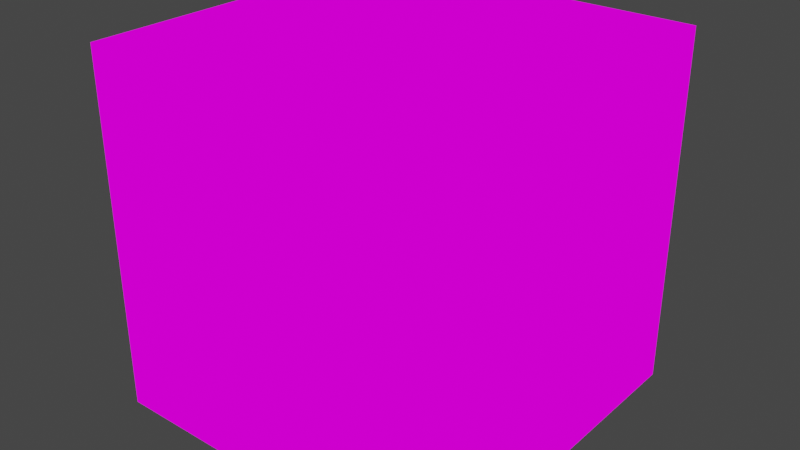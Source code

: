 # Source: item_block.blend  (saved by Blender 2.82.7; exported with 4.5.12 LTS)
import bpy
from mathutils import Matrix  # noqa: F401  (used for matrix-valued properties, if any)

bpy.ops.wm.read_factory_settings(use_empty=True)
scene = bpy.context.scene
scene.name = 'Scene'

# ---- collections
col_collection = bpy.data.collections.new('Collection'); scene.collection.children.link(col_collection)

# ---- images (referenced by path relative to the original .blend; pixels are not part of the script)
import os
ASSET_DIR = os.environ.get("B2B_ASSET_DIR", "")  # directory of the original .blend (textures are referenced by path, not embedded)
HERE = os.path.dirname(os.path.abspath(__file__))  # packed textures are extracted next to this script under _unpacked/

def load_image(name, relpath, width, height, colorspace="sRGB"):
    """Load a texture the original file referenced (path relative to the .blend, or extracted next to this script)."""
    p = next((c for c in (os.path.join(HERE, relpath), os.path.join(ASSET_DIR, relpath)) if relpath and os.path.exists(c)), "")
    if p:
        img = bpy.data.images.load(p, check_existing=True)
        img.name = name
    else:  # same state as the original file: an image datablock whose file is absent (Cycles renders it pink)
        img = bpy.data.images.new(name, width, height)
        img.source = "FILE"
        img.filepath = "//" + (relpath or name)
    img.colorspace_settings.name = colorspace
    return img
img_item_block_b_pl_tga = load_image('item_block_b_pl.tga', 'nitro_tga/item_block_b_pl.tga', 1024, 1024, 'sRGB')

# ---- materials (node trees are filled in below, after node groups)
mat_item_block_b = bpy.data.materials.new('item_block_b')
mat_item_block_b.surface_render_method = 'BLENDED'
mat_item_block_b.blend_method = 'BLEND'
mat_item_block_b.use_transparent_shadow = False

# ---- material node trees
mat_item_block_b.use_nodes = True; mat_item_block_b.node_tree.nodes.clear()
_N = mat_item_block_b.node_tree.nodes; _L = mat_item_block_b.node_tree.links
n0 = _N.new('ShaderNodeMix'); n0.name = 'Mix'; n0.location = (0, 0)
n0.data_type = 'RGBA'
n0.inputs[0].default_value = 0.0
n1 = _N.new('ShaderNodeMix'); n1.name = 'nns_node_alpha'; n1.location = (0, 0)
n1.data_type = 'RGBA'
n1.blend_type = 'MULTIPLY'
n1.inputs[0].default_value = 1.0
n1.inputs[7].default_value = (1.0, 1.0, 1.0, 1.0)
n2 = _N.new('ShaderNodeTexImage'); n2.name = 'nns_node_image'; n2.location = (0, 0)
n2.image = img_item_block_b_pl_tga
n2.interpolation = 'Closest'
n3 = _N.new('ShaderNodeSeparateXYZ'); n3.name = 'Separate XYZ'; n3.location = (0, 0)
n4 = _N.new('ShaderNodeUVMap'); n4.name = 'UV Map'; n4.location = (0, 0)
n4.uv_map = 'UVMap'
n5 = _N.new('ShaderNodeCombineXYZ'); n5.name = 'Combine XYZ'; n5.location = (0, 0)
n6 = _N.new('ShaderNodeMix'); n6.name = 'nns_node_diffuse'; n6.location = (0, 0)
n6.data_type = 'RGBA'
n6.blend_type = 'MULTIPLY'
n6.inputs[0].default_value = 1.0
n6.inputs[7].default_value = (1.0, 1.0, 1.0, 1.0)
n7 = _N.new('ShaderNodeBsdfTransparent'); n7.name = 'Transparent BSDF'; n7.location = (0, 0)
n8 = _N.new('ShaderNodeMixShader'); n8.name = 'Mix Shader'; n8.location = (0, 0)
n9 = _N.new('ShaderNodeOutputMaterial'); n9.name = 'Material Output'; n9.location = (0, 0)
n10 = _N.new('ShaderNodeNewGeometry'); n10.name = 'Geometry'; n10.location = (0, 0)
n11 = _N.new('ShaderNodeInvert'); n11.name = 'Invert'; n11.location = (0, 0)
n12 = _N.new('ShaderNodeMix'); n12.name = 'Mix.001'; n12.location = (0, 0)
n12.data_type = 'RGBA'
n12.blend_type = 'MULTIPLY'
n12.inputs[0].default_value = 1.0
_L.new(n4.outputs[0], n3.inputs[0])
_L.new(n3.outputs[2], n5.inputs[2])
_L.new(n3.outputs[0], n5.inputs[0])
_L.new(n3.outputs[1], n5.inputs[1])
_L.new(n5.outputs[0], n2.inputs[0])
_L.new(n2.outputs[0], n0.inputs[6])
_L.new(n2.outputs[1], n0.inputs[7])
_L.new(n2.outputs[1], n1.inputs[6])
_L.new(n0.outputs[2], n6.inputs[6])
_L.new(n6.outputs[2], n8.inputs[2])
_L.new(n10.outputs[6], n11.inputs[1])
_L.new(n11.outputs[0], n12.inputs[6])
_L.new(n1.outputs[2], n12.inputs[7])
_L.new(n12.outputs[2], n8.inputs[0])
_L.new(n7.outputs[0], n8.inputs[1])
_L.new(n8.outputs[0], n9.inputs[0])
n9.is_active_output = True

# ---- world
world_world = bpy.data.worlds.new('World'); scene.world = world_world
world_world.use_nodes = True; world_world.node_tree.nodes.clear()
_N = world_world.node_tree.nodes; _L = world_world.node_tree.links
n0 = _N.new('ShaderNodeOutputWorld'); n0.name = 'World Output'; n0.location = (300, 300)
n1 = _N.new('ShaderNodeBackground'); n1.name = 'Background'; n1.location = (10, 300)
n1.inputs[0].default_value = (0.05088, 0.05088, 0.05088, 1.0)
_L.new(n1.outputs[0], n0.inputs[0])
n0.is_active_output = True
world_world.color = (0.05088, 0.05088, 0.05088)
world_world.use_sun_shadow = False
world_world.sun_shadow_jitter_overblur = 0.0

# ---- meshes
me_item_block = bpy.data.meshes.new('item_block')
me_item_block.from_pydata([(-16.0, 6.994e-07, 16.0), (-16.0, 32.0, 16.0), (-16.0, -6.994e-07, -16.0), (-16.0, 32.0, -16.0), (16.0, 6.994e-07, 16.0), (16.0, 32.0, 16.0), (16.0, -6.994e-07, -16.0), (16.0, 32.0, -16.0)], [], [(0, 1, 3, 2), (2, 3, 7, 6), (6, 7, 5, 4), (4, 5, 1, 0), (2, 6, 4, 0), (7, 3, 1, 5)])
_uv = me_item_block.uv_layers.new(name='UVMap')
_uv.uv.foreach_set('vector', [1.0, 0.5, 1.0, 1.0, 0.0, 1.0, 0.0, 0.5, 1.0, 0.5, 1.0, 1.0, 0.0, 1.0, 0.0, 0.5, 1.0, 0.5, 1.0, 1.0, 0.0, 1.0, 0.0, 0.5, 1.0, 0.5, 1.0, 1.0, 0.0, 1.0, 0.0, 0.5, 1.0, 0.0, 1.0, 0.5, 0.0, 0.5, 0.0, 0.0, 0.0, 0.0, 1.0, 0.0, 1.0, 0.5, 0.0, 0.5])
_ca = me_item_block.color_attributes.new('item_block_s-mesh-colors', 'BYTE_COLOR', 'CORNER')
_ca.data.foreach_set('color', [1.0, 1.0, 1.0, 1.0, 1.0, 1.0, 1.0, 1.0, 1.0, 1.0, 1.0, 1.0, 1.0, 1.0, 1.0, 1.0, 1.0, 1.0, 1.0, 1.0, 1.0, 1.0, 1.0, 1.0, 1.0, 1.0, 1.0, 1.0, 1.0, 1.0, 1.0, 1.0, 1.0, 1.0, 1.0, 1.0, 1.0, 1.0, 1.0, 1.0, 1.0, 1.0, 1.0, 1.0, 1.0, 1.0, 1.0, 1.0, 1.0, 1.0, 1.0, 1.0, 1.0, 1.0, 1.0, 1.0, 1.0, 1.0, 1.0, 1.0, 1.0, 1.0, 1.0, 1.0, 1.0, 1.0, 1.0, 1.0, 1.0, 1.0, 1.0, 1.0, 1.0, 1.0, 1.0, 1.0, 1.0, 1.0, 1.0, 1.0, 1.0, 1.0, 1.0, 1.0, 1.0, 1.0, 1.0, 1.0, 1.0, 1.0, 1.0, 1.0, 1.0, 1.0, 1.0, 1.0])
me_item_block.materials.append(mat_item_block_b)
me_item_block.use_remesh_preserve_volume = False
me_item_block.use_remesh_preserve_attributes = False
me_item_block.use_mirror_vertex_groups = False
me_item_block.update()

# ---- objects
ob_item_block = bpy.data.objects.new('item_block', me_item_block)

# ---- transforms, parenting, visibility, modifiers, constraints
ob_item_block.location = (0.0, 0.0, 0.0)
ob_item_block.rotation_euler = (1.571, 0.0, 0.0)
ob_item_block.lineart.crease_threshold = 0.0
_vg = ob_item_block.vertex_groups.new(name='item_block')

# ---- collection membership
col_collection.objects.link(ob_item_block)

# ---- scene / render settings (as saved in the file)
scene.frame_start = 0; scene.frame_end = 0; scene.frame_set(0)
scene.render.engine = 'BLENDER_EEVEE_NEXT'
scene.cycles.use_denoising = False
scene.cycles.samples = 128
scene.cycles.sampling_pattern = 'TABULATED_SOBOL'
scene.cycles.use_adaptive_sampling = False
scene.cycles.use_light_tree = False
scene.view_settings.view_transform = 'Filmic'
bpy.context.view_layer.update()

# ---- added for rendering (the .blend has no active camera and no usable light): camera, sun
cam_auto = bpy.data.cameras.new('AutoCamera')
cam_auto.lens = 50.0
cam_auto.sensor_width = 36.0
cam_auto.clip_end = 1000.0
ob_auto_camera = bpy.data.objects.new('AutoCamera', cam_auto)
scene.collection.objects.link(ob_auto_camera)
ob_auto_camera.location = (51.2812, -61.5374, 57.0249)
ob_auto_camera.rotation_euler = (1.09748, -7.21219e-08, 0.694738)
scene.camera = ob_auto_camera
light_auto_sun = bpy.data.lights.new('AutoSun', 'SUN')
light_auto_sun.energy = 3.0
light_auto_sun.angle = 0.0523599
ob_auto_sun = bpy.data.objects.new('AutoSun', light_auto_sun)
scene.collection.objects.link(ob_auto_sun)
ob_auto_sun.rotation_euler = (0.872665, 0.174533, 0.523599)
bpy.context.view_layer.update()
